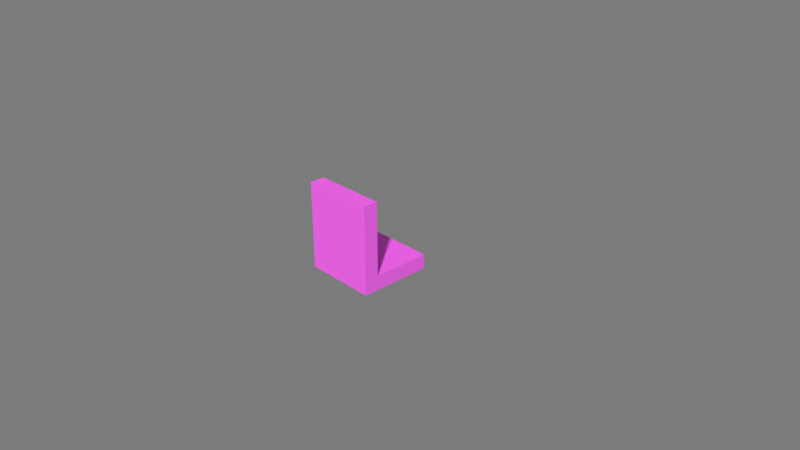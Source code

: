 # Source: room_entry.blend  (saved by Blender 2.78.0; exported with 4.5.12 LTS)
import bpy
from mathutils import Matrix  # noqa: F401  (used for matrix-valued properties, if any)

bpy.ops.wm.read_factory_settings(use_empty=True)
scene = bpy.context.scene
scene.name = 'Scene'

# ---- collections
col_collection_1 = bpy.data.collections.new('Collection 1'); scene.collection.children.link(col_collection_1)

# ---- images (referenced by path relative to the original .blend; pixels are not part of the script)
import os
ASSET_DIR = os.environ.get("B2B_ASSET_DIR", "")  # directory of the original .blend (textures are referenced by path, not embedded)
HERE = os.path.dirname(os.path.abspath(__file__))  # packed textures are extracted next to this script under _unpacked/

def load_image(name, relpath, width, height, colorspace="sRGB"):
    """Load a texture the original file referenced (path relative to the .blend, or extracted next to this script)."""
    p = next((c for c in (os.path.join(HERE, relpath), os.path.join(ASSET_DIR, relpath)) if relpath and os.path.exists(c)), "")
    if p:
        img = bpy.data.images.load(p, check_existing=True)
        img.name = name
    else:  # same state as the original file: an image datablock whose file is absent (Cycles renders it pink)
        img = bpy.data.images.new(name, width, height)
        img.source = "FILE"
        img.filepath = "//" + (relpath or name)
    img.colorspace_settings.name = colorspace
    return img
img_wall_jpg_001 = load_image('wall.jpg.001', 'textures/wall.jpg', 1024, 1024, 'sRGB')
img_room_entry_png = load_image('room_entry.png', 'room_entry.png', 1024, 1024, 'sRGB')

# ---- materials (node trees are filled in below, after node groups)
mat_room_entry = bpy.data.materials.new('room_entry')
mat_room_entry.alpha_threshold = 0.0
mat_room_entry.roughness = 0.5
mat_room_entry.line_color = (0.0, 0.0, 0.0, 1.0)

# ---- material node trees
mat_room_entry.use_nodes = True; mat_room_entry.node_tree.nodes.clear()
_N = mat_room_entry.node_tree.nodes; _L = mat_room_entry.node_tree.links
n0 = _N.new('ShaderNodeBsdfDiffuse'); n0.name = 'Diffuse BSDF'; n0.location = (28, 440)
n0.inputs[0].default_value = (0.8, 0.7179, 0.5592, 1.0)
n1 = _N.new('ShaderNodeBsdfDiffuse'); n1.name = 'Diffuse BSDF.001'; n1.location = (27, 279)
n2 = _N.new('ShaderNodeTexImage'); n2.name = 'Image Texture'; n2.location = (-179, 177)
n2.width = 140
n2.image = img_wall_jpg_001
n3 = _N.new('ShaderNodeRGBToBW'); n3.name = 'RGB to BW'; n3.location = (21, 129)
n4 = _N.new('ShaderNodeUVMap'); n4.name = 'UV Map'; n4.location = (-375, 12)
n4.uv_map = 'wall'
n5 = _N.new('ShaderNodeMixShader'); n5.name = 'Mix Shader'; n5.location = (248, 342)
n5.inputs[0].default_value = 0.8
n6 = _N.new('ShaderNodeOutputMaterial'); n6.name = 'Material Output'; n6.location = (445, 281)
n7 = _N.new('ShaderNodeTexImage'); n7.name = 'Image Texture.001'; n7.location = (185, 15)
n7.width = 274
n7.image = img_room_entry_png
n8 = _N.new('ShaderNodeDisplacement'); n8.name = 'Displacement'; n8.location = (0, 0)
n8.inputs[1].default_value = 0.0
n8.inputs[2].default_value = 0.1
_L.new(n2.outputs[0], n1.inputs[0])
_L.new(n2.outputs[0], n3.inputs[0])
_L.new(n4.outputs[0], n2.inputs[0])
_L.new(n0.outputs[0], n5.inputs[1])
_L.new(n1.outputs[0], n5.inputs[2])
_L.new(n5.outputs[0], n6.inputs[0])
_L.new(n3.outputs[0], n8.inputs[0])
_L.new(n8.outputs[0], n6.inputs[2])
n6.is_active_output = True

# ---- world
world_world = bpy.data.worlds.new('World'); scene.world = world_world
world_world.use_nodes = True; world_world.node_tree.nodes.clear()
_N = world_world.node_tree.nodes; _L = world_world.node_tree.links
n0 = _N.new('ShaderNodeOutputWorld'); n0.name = 'World Output'; n0.location = (300, 300)
n1 = _N.new('ShaderNodeBackground'); n1.name = 'Background'; n1.location = (10, 300)
n1.inputs[0].default_value = (1.0, 1.0, 1.0, 1.0)
n1.inputs[1].default_value = 0.2
_L.new(n1.outputs[0], n0.inputs[0])
n0.is_active_output = True
world_world.color = (0.05088, 0.05088, 0.05088)
world_world.use_sun_shadow = False
world_world.sun_shadow_jitter_overblur = 0.0
world_world.cycles.sampling_method = 'MANUAL'

# ---- cameras
cam_camera = bpy.data.cameras.new('Camera')
cam_camera.clip_end = 100.0
cam_camera.lens = 35.0
cam_camera.sensor_width = 32.0
cam_camera.sensor_height = 18.0
cam_camera.ortho_scale = 7.314
cam_camera.dof.focus_distance = 0.0

# ---- meshes
me_room_entry = bpy.data.meshes.new('room_entry')
me_room_entry.from_pydata([(0.5, 0.5, -0.2), (0.5, -0.5, -0.2), (-0.5, -0.5, -0.2), (-0.5, 0.5, -0.2), (0.5, 0.5, 0.0), (0.5, -0.5, 0.0), (-0.5, -0.5, 0.0), (-0.5, 0.5, 0.0)], [], [(0, 1, 2, 3), (4, 7, 6, 5), (0, 4, 5, 1), (1, 5, 6, 2), (2, 6, 7, 3), (4, 0, 3, 7)])
_uv = me_room_entry.uv_layers.new(name='lightmap')
_uv.uv.foreach_set('vector', [0.9967, 0.003268, 0.9967, 0.3301, 0.6699, 0.3301, 0.6699, 0.003268, 0.3301, 0.6699, 0.3301, 0.9967, 0.003268, 0.9967, 0.003268, 0.6699, 0.7353, 0.6634, 0.6699, 0.6634, 0.6699, 0.3366, 0.7353, 0.3366, 0.8072, 0.9967, 0.7418, 0.9967, 0.7418, 0.6699, 0.8072, 0.6699, 0.8791, 0.9967, 0.8137, 0.9967, 0.8137, 0.6699, 0.8791, 0.6699, 0.8856, 0.6699, 0.951, 0.6699, 0.951, 0.9967, 0.8856, 0.9967])
_uv = me_room_entry.uv_layers.new(name='texture')
_uv.uv.foreach_set('vector', [0.6952, 0.5049, 0.6952, 0.9951, 0.3527, 0.9951, 0.3527, 0.5049, 0.3459, 0.5049, 0.3459, 0.9951, 0.003425, 0.9951, 0.003425, 0.5049, 0.9212, 0.9951, 0.8527, 0.9951, 0.8527, 0.5049, 0.9212, 0.5049, 0.9966, 0.9951, 0.9281, 0.9951, 0.9281, 0.5049, 0.9966, 0.5049, 0.7705, 0.4951, 0.7021, 0.4951, 0.7021, 0.004902, 0.7705, 0.004902, 0.9281, 0.004902, 0.9966, 0.004902, 0.9966, 0.4951, 0.9281, 0.4951])
_uv.active_render = True
_uv = me_room_entry.uv_layers.new(name='wall')
_uv.uv.foreach_set('vector', [0.9999, 0.9999, 0.0001004, 0.9999, 9.998e-05, 0.0001, 0.9999, 9.998e-05, 0.9999, 0.9999, 0.0001002, 0.9999, 9.998e-05, 0.0001004, 0.9999, 9.998e-05, 1.0, 4.472e-05, 1.0, 0.2, 4.472e-05, 0.2, 4.51e-05, 4.493e-05, 1.0, 4.472e-05, 1.0, 0.2, 4.472e-05, 0.2, 4.484e-05, 4.476e-05, 4.472e-05, 0.2, 4.484e-05, 4.472e-05, 1.0, 4.496e-05, 1.0, 0.2, 1.0, 4.472e-05, 1.0, 0.2, 4.487e-05, 0.2, 4.472e-05, 4.499e-05])
me_room_entry.materials.append(mat_room_entry)
me_room_entry.use_remesh_preserve_volume = False
me_room_entry.use_remesh_preserve_attributes = False
me_room_entry.use_mirror_vertex_groups = False
me_room_entry.update()
me_entry_wall = bpy.data.meshes.new('entry_wall')
me_entry_wall.from_pydata([(0.5, 0.1, -0.5), (0.5, -0.1, -0.5), (-0.5, 0.1, -0.5), (-0.5, -0.1, -0.5), (0.5, 0.1, 0.5), (0.5, -0.1, 0.5), (-0.5, 0.1, 0.5), (-0.5, -0.1, 0.5), (0.5, 0.1, -0.5), (0.5, -0.1, -0.5), (-0.5, 0.1, -0.5), (-0.5, -0.1, -0.5)], [], [(2, 3, 7, 6), (6, 7, 5, 4), (4, 5, 1, 0), (2, 6, 4, 0), (7, 3, 1, 5), (8, 9, 11, 10)])
_uv = me_entry_wall.uv_layers.new(name='texture')
_uv.uv.foreach_set('vector', [0.7774, 0.004902, 0.8459, 0.004902, 0.8459, 0.4951, 0.7774, 0.4951, 0.7705, 0.9951, 0.7021, 0.9951, 0.7021, 0.5049, 0.7705, 0.5049, 0.8459, 0.9951, 0.7774, 0.9951, 0.7774, 0.5049, 0.8459, 0.5049, 0.3527, 0.4951, 0.3527, 0.004902, 0.6952, 0.004902, 0.6952, 0.4951, 0.003425, 0.004902, 0.3459, 0.004902, 0.3459, 0.4951, 0.003425, 0.4951, 0.9212, 0.4951, 0.8527, 0.4951, 0.8527, 0.004902, 0.9212, 0.004902])
_uv.active_render = True
_uv = me_entry_wall.uv_layers.new(name='lightmap')
_uv.uv.foreach_set('vector', [0.0, 0.0, 1.0, 0.0, 1.0, 1.0, 0.0, 1.0, 0.0, 0.0, 1.0, 0.0, 1.0, 1.0, 0.0, 1.0, 0.0, 0.0, 1.0, 0.0, 1.0, 1.0, 0.0, 1.0, 0.0, 0.0, 1.0, 0.0, 1.0, 1.0, 0.0, 1.0, 0.0, 0.0, 1.0, 0.0, 1.0, 1.0, 0.0, 1.0, 0.0, 0.0, 1.0, 0.0, 1.0, 1.0, 0.0, 1.0])
_uv = me_entry_wall.uv_layers.new(name='wall')
_uv.uv.foreach_set('vector', [4.472e-05, 4.478e-05, 0.2, 4.472e-05, 0.2, 1.0, 4.496e-05, 1.0, 1.0, 4.472e-05, 1.0, 0.2, 4.472e-05, 0.2, 4.472e-05, 4.497e-05, 0.2, 1.0, 4.509e-05, 1.0, 4.472e-05, 4.478e-05, 0.2, 4.472e-05, 0.9999, 9.998e-05, 0.9999, 0.9999, 0.0001001, 0.9999, 9.998e-05, 9.998e-05, 0.9999, 9.998e-05, 0.9999, 0.9999, 0.0001001, 0.9999, 9.998e-05, 0.0001, 4.472e-05, 0.2, 4.484e-05, 4.478e-05, 1.0, 4.472e-05, 1.0, 0.2])
me_entry_wall.materials.append(mat_room_entry)
me_entry_wall.use_remesh_preserve_volume = False
me_entry_wall.use_remesh_preserve_attributes = False
me_entry_wall.use_mirror_vertex_groups = False
me_entry_wall.update()

# ---- objects
ob_camera = bpy.data.objects.new('Camera', cam_camera)
ob_room_entry = bpy.data.objects.new('room_entry', me_room_entry)
ob_entry_wall = bpy.data.objects.new('entry_wall', me_entry_wall)

# ---- transforms, parenting, visibility, modifiers, constraints
ob_camera.location = (7.481, -6.508, 5.344)
ob_camera.rotation_euler = (1.109, 0.0, 0.8149)
ob_camera.lock_rotations_4d = False
ob_camera.empty_display_type = 'ARROWS'
ob_camera.color = (0.0, 0.0, 0.0, 0.0)
ob_camera.display_type = 'WIRE'
ob_camera.lineart.crease_threshold = 0.0
ob_room_entry.location = (0.0, 0.0, 0.0)
ob_room_entry.lock_rotations_4d = False
ob_room_entry.empty_display_type = 'ARROWS'
ob_room_entry.lineart.crease_threshold = 0.0
_m = ob_room_entry.modifiers.new('EdgeSplit', 'EDGE_SPLIT')
_m.split_angle = 0.0
ob_entry_wall.parent = ob_room_entry
ob_entry_wall.location = (0.0, -0.4, 0.5)
ob_entry_wall.lineart.crease_threshold = 0.0
_m = ob_entry_wall.modifiers.new('EdgeSplit', 'EDGE_SPLIT')
_m.split_angle = 0.0

# ---- collection membership
col_collection_1.objects.link(ob_camera)
col_collection_1.objects.link(ob_room_entry)
col_collection_1.objects.link(ob_entry_wall)

# ---- scene / render settings (as saved in the file)
scene.camera = ob_camera
scene.frame_start = 1; scene.frame_end = 250; scene.frame_set(1)
scene.render.engine = 'CYCLES'
scene.render.resolution_percentage = 50
scene.render.dither_intensity = 0.0
scene.cycles.use_denoising = False
scene.cycles.samples = 128
scene.cycles.sampling_pattern = 'TABULATED_SOBOL'
scene.cycles.light_sampling_threshold = 0.0
scene.cycles.use_adaptive_sampling = False
scene.cycles.use_light_tree = False
scene.cycles.blur_glossy = 0.0
scene.cycles.sample_clamp_indirect = 0.0
scene.view_settings.view_transform = 'Standard'
bpy.context.view_layer.update()

# ---- added for rendering (the .blend has no usable light): sun
light_auto_sun = bpy.data.lights.new('AutoSun', 'SUN')
light_auto_sun.energy = 3.0
light_auto_sun.angle = 0.0523599
ob_auto_sun = bpy.data.objects.new('AutoSun', light_auto_sun)
scene.collection.objects.link(ob_auto_sun)
ob_auto_sun.rotation_euler = (0.872665, 0.174533, 0.523599)
bpy.context.view_layer.update()
